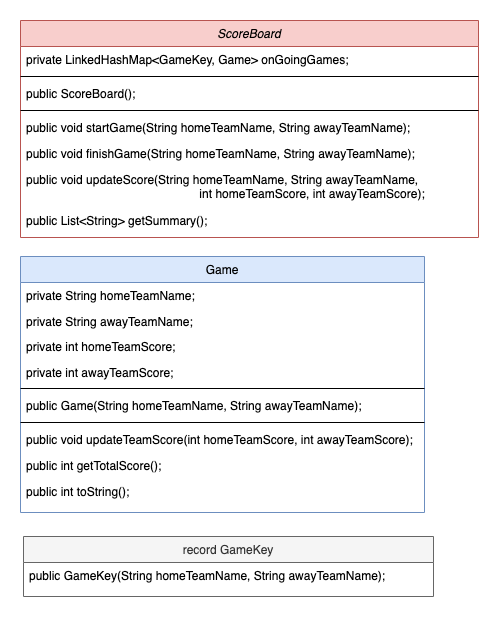

The diagram above was exported from draw.io. Its source (the exported page's mxGraphModel, read from the mxfile embedded in the PNG):
<mxGraphModel dx="1645" dy="853" grid="0" gridSize="10" guides="1" tooltips="1" connect="1" arrows="1" fold="1" page="1" pageScale="1" pageWidth="1169" pageHeight="827" math="0" shadow="0">
  <root>
    <mxCell id="WIyWlLk6GJQsqaUBKTNV-0" />
    <mxCell id="WIyWlLk6GJQsqaUBKTNV-1" parent="WIyWlLk6GJQsqaUBKTNV-0" />
    <mxCell id="zkfFHV4jXpPFQw0GAbJ--0" value="ScoreBoard" style="swimlane;fontStyle=2;align=center;verticalAlign=top;childLayout=stackLayout;horizontal=1;startSize=26;horizontalStack=0;resizeParent=1;resizeLast=0;collapsible=1;marginBottom=0;rounded=0;shadow=0;strokeWidth=1;fillColor=#f8cecc;strokeColor=#b85450;" parent="WIyWlLk6GJQsqaUBKTNV-1" vertex="1">
      <mxGeometry x="152" y="60" width="458" height="217" as="geometry">
        <mxRectangle x="230" y="140" width="160" height="26" as="alternateBounds" />
      </mxGeometry>
    </mxCell>
    <mxCell id="-oDPBmregBeZR6oidZmA-15" value="private LinkedHashMap&lt;GameKey, Game&gt; onGoingGames;" style="text;align=left;verticalAlign=top;spacingLeft=4;spacingRight=4;overflow=hidden;rotatable=0;points=[[0,0.5],[1,0.5]];portConstraint=eastwest;" vertex="1" parent="zkfFHV4jXpPFQw0GAbJ--0">
      <mxGeometry y="26" width="458" height="26" as="geometry" />
    </mxCell>
    <mxCell id="-oDPBmregBeZR6oidZmA-38" value="" style="line;html=1;strokeWidth=1;align=left;verticalAlign=middle;spacingTop=-1;spacingLeft=3;spacingRight=3;rotatable=0;labelPosition=right;points=[];portConstraint=eastwest;" vertex="1" parent="zkfFHV4jXpPFQw0GAbJ--0">
      <mxGeometry y="52" width="458" height="8" as="geometry" />
    </mxCell>
    <mxCell id="-oDPBmregBeZR6oidZmA-39" value="public ScoreBoard();" style="text;align=left;verticalAlign=top;spacingLeft=4;spacingRight=4;overflow=hidden;rotatable=0;points=[[0,0.5],[1,0.5]];portConstraint=eastwest;" vertex="1" parent="zkfFHV4jXpPFQw0GAbJ--0">
      <mxGeometry y="60" width="458" height="26" as="geometry" />
    </mxCell>
    <mxCell id="zkfFHV4jXpPFQw0GAbJ--4" value="" style="line;html=1;strokeWidth=1;align=left;verticalAlign=middle;spacingTop=-1;spacingLeft=3;spacingRight=3;rotatable=0;labelPosition=right;points=[];portConstraint=eastwest;" parent="zkfFHV4jXpPFQw0GAbJ--0" vertex="1">
      <mxGeometry y="86" width="458" height="8" as="geometry" />
    </mxCell>
    <mxCell id="zkfFHV4jXpPFQw0GAbJ--5" value="public void startGame(String homeTeamName, String awayTeamName);" style="text;align=left;verticalAlign=top;spacingLeft=4;spacingRight=4;overflow=hidden;rotatable=0;points=[[0,0.5],[1,0.5]];portConstraint=eastwest;" parent="zkfFHV4jXpPFQw0GAbJ--0" vertex="1">
      <mxGeometry y="94" width="458" height="26" as="geometry" />
    </mxCell>
    <mxCell id="-oDPBmregBeZR6oidZmA-0" value="public void finishGame(String homeTeamName, String awayTeamName);" style="text;align=left;verticalAlign=top;spacingLeft=4;spacingRight=4;overflow=hidden;rotatable=0;points=[[0,0.5],[1,0.5]];portConstraint=eastwest;" vertex="1" parent="zkfFHV4jXpPFQw0GAbJ--0">
      <mxGeometry y="120" width="458" height="26" as="geometry" />
    </mxCell>
    <mxCell id="-oDPBmregBeZR6oidZmA-1" value="public void updateScore(String homeTeamName, String awayTeamName, &#10;                                                    int homeTeamScore, int awayTeamScore);" style="text;align=left;verticalAlign=top;spacingLeft=4;spacingRight=4;overflow=hidden;rotatable=0;points=[[0,0.5],[1,0.5]];portConstraint=eastwest;" vertex="1" parent="zkfFHV4jXpPFQw0GAbJ--0">
      <mxGeometry y="146" width="458" height="41" as="geometry" />
    </mxCell>
    <mxCell id="-oDPBmregBeZR6oidZmA-2" value="public List&lt;String&gt; getSummary();" style="text;align=left;verticalAlign=top;spacingLeft=4;spacingRight=4;overflow=hidden;rotatable=0;points=[[0,0.5],[1,0.5]];portConstraint=eastwest;" vertex="1" parent="zkfFHV4jXpPFQw0GAbJ--0">
      <mxGeometry y="187" width="458" height="26" as="geometry" />
    </mxCell>
    <mxCell id="-oDPBmregBeZR6oidZmA-8" value="Game" style="swimlane;fontStyle=0;align=center;verticalAlign=top;childLayout=stackLayout;horizontal=1;startSize=26;horizontalStack=0;resizeParent=1;resizeLast=0;collapsible=1;marginBottom=0;rounded=0;shadow=0;strokeWidth=1;fillColor=#dae8fc;strokeColor=#6c8ebf;" vertex="1" parent="WIyWlLk6GJQsqaUBKTNV-1">
      <mxGeometry x="152" y="296" width="404" height="256" as="geometry">
        <mxRectangle x="340" y="380" width="170" height="26" as="alternateBounds" />
      </mxGeometry>
    </mxCell>
    <mxCell id="-oDPBmregBeZR6oidZmA-9" value="private String homeTeamName;" style="text;align=left;verticalAlign=top;spacingLeft=4;spacingRight=4;overflow=hidden;rotatable=0;points=[[0,0.5],[1,0.5]];portConstraint=eastwest;" vertex="1" parent="-oDPBmregBeZR6oidZmA-8">
      <mxGeometry y="26" width="404" height="26" as="geometry" />
    </mxCell>
    <mxCell id="-oDPBmregBeZR6oidZmA-24" value="private String awayTeamName;&#10;" style="text;align=left;verticalAlign=top;spacingLeft=4;spacingRight=4;overflow=hidden;rotatable=0;points=[[0,0.5],[1,0.5]];portConstraint=eastwest;" vertex="1" parent="-oDPBmregBeZR6oidZmA-8">
      <mxGeometry y="52" width="404" height="25" as="geometry" />
    </mxCell>
    <mxCell id="-oDPBmregBeZR6oidZmA-51" value="private int homeTeamScore;" style="text;align=left;verticalAlign=top;spacingLeft=4;spacingRight=4;overflow=hidden;rotatable=0;points=[[0,0.5],[1,0.5]];portConstraint=eastwest;" vertex="1" parent="-oDPBmregBeZR6oidZmA-8">
      <mxGeometry y="77" width="404" height="26" as="geometry" />
    </mxCell>
    <mxCell id="-oDPBmregBeZR6oidZmA-50" value="private int awayTeamScore;&#10;" style="text;align=left;verticalAlign=top;spacingLeft=4;spacingRight=4;overflow=hidden;rotatable=0;points=[[0,0.5],[1,0.5]];portConstraint=eastwest;" vertex="1" parent="-oDPBmregBeZR6oidZmA-8">
      <mxGeometry y="103" width="404" height="25" as="geometry" />
    </mxCell>
    <mxCell id="-oDPBmregBeZR6oidZmA-11" value="" style="line;html=1;strokeWidth=1;align=left;verticalAlign=middle;spacingTop=-1;spacingLeft=3;spacingRight=3;rotatable=0;labelPosition=right;points=[];portConstraint=eastwest;" vertex="1" parent="-oDPBmregBeZR6oidZmA-8">
      <mxGeometry y="128" width="404" height="8" as="geometry" />
    </mxCell>
    <mxCell id="-oDPBmregBeZR6oidZmA-23" value="public Game(String homeTeamName, String awayTeamName);" style="text;align=left;verticalAlign=top;spacingLeft=4;spacingRight=4;overflow=hidden;rotatable=0;points=[[0,0.5],[1,0.5]];portConstraint=eastwest;" vertex="1" parent="-oDPBmregBeZR6oidZmA-8">
      <mxGeometry y="136" width="404" height="26" as="geometry" />
    </mxCell>
    <mxCell id="-oDPBmregBeZR6oidZmA-25" value="" style="line;html=1;strokeWidth=1;align=left;verticalAlign=middle;spacingTop=-1;spacingLeft=3;spacingRight=3;rotatable=0;labelPosition=right;points=[];portConstraint=eastwest;" vertex="1" parent="-oDPBmregBeZR6oidZmA-8">
      <mxGeometry y="162" width="404" height="8" as="geometry" />
    </mxCell>
    <mxCell id="-oDPBmregBeZR6oidZmA-12" value="public void updateTeamScore(int homeTeamScore, int awayTeamScore);" style="text;align=left;verticalAlign=top;spacingLeft=4;spacingRight=4;overflow=hidden;rotatable=0;points=[[0,0.5],[1,0.5]];portConstraint=eastwest;" vertex="1" parent="-oDPBmregBeZR6oidZmA-8">
      <mxGeometry y="170" width="404" height="26" as="geometry" />
    </mxCell>
    <mxCell id="-oDPBmregBeZR6oidZmA-14" value="public int getTotalScore();" style="text;align=left;verticalAlign=top;spacingLeft=4;spacingRight=4;overflow=hidden;rotatable=0;points=[[0,0.5],[1,0.5]];portConstraint=eastwest;" vertex="1" parent="-oDPBmregBeZR6oidZmA-8">
      <mxGeometry y="196" width="404" height="26" as="geometry" />
    </mxCell>
    <mxCell id="-oDPBmregBeZR6oidZmA-52" value="public int toString();" style="text;align=left;verticalAlign=top;spacingLeft=4;spacingRight=4;overflow=hidden;rotatable=0;points=[[0,0.5],[1,0.5]];portConstraint=eastwest;" vertex="1" parent="-oDPBmregBeZR6oidZmA-8">
      <mxGeometry y="222" width="404" height="26" as="geometry" />
    </mxCell>
    <mxCell id="-oDPBmregBeZR6oidZmA-28" value="record GameKey" style="swimlane;fontStyle=0;align=center;verticalAlign=top;childLayout=stackLayout;horizontal=1;startSize=26;horizontalStack=0;resizeParent=1;resizeLast=0;collapsible=1;marginBottom=0;rounded=0;shadow=0;strokeWidth=1;fillColor=#f5f5f5;fontColor=#333333;strokeColor=#666666;" vertex="1" parent="WIyWlLk6GJQsqaUBKTNV-1">
      <mxGeometry x="155" y="576" width="410" height="60" as="geometry">
        <mxRectangle x="340" y="380" width="170" height="26" as="alternateBounds" />
      </mxGeometry>
    </mxCell>
    <mxCell id="-oDPBmregBeZR6oidZmA-36" value="public GameKey(String homeTeamName, String awayTeamName);" style="text;align=left;verticalAlign=top;spacingLeft=4;spacingRight=4;overflow=hidden;rotatable=0;points=[[0,0.5],[1,0.5]];portConstraint=eastwest;" vertex="1" parent="-oDPBmregBeZR6oidZmA-28">
      <mxGeometry y="26" width="410" height="26" as="geometry" />
    </mxCell>
  </root>
</mxGraphModel>